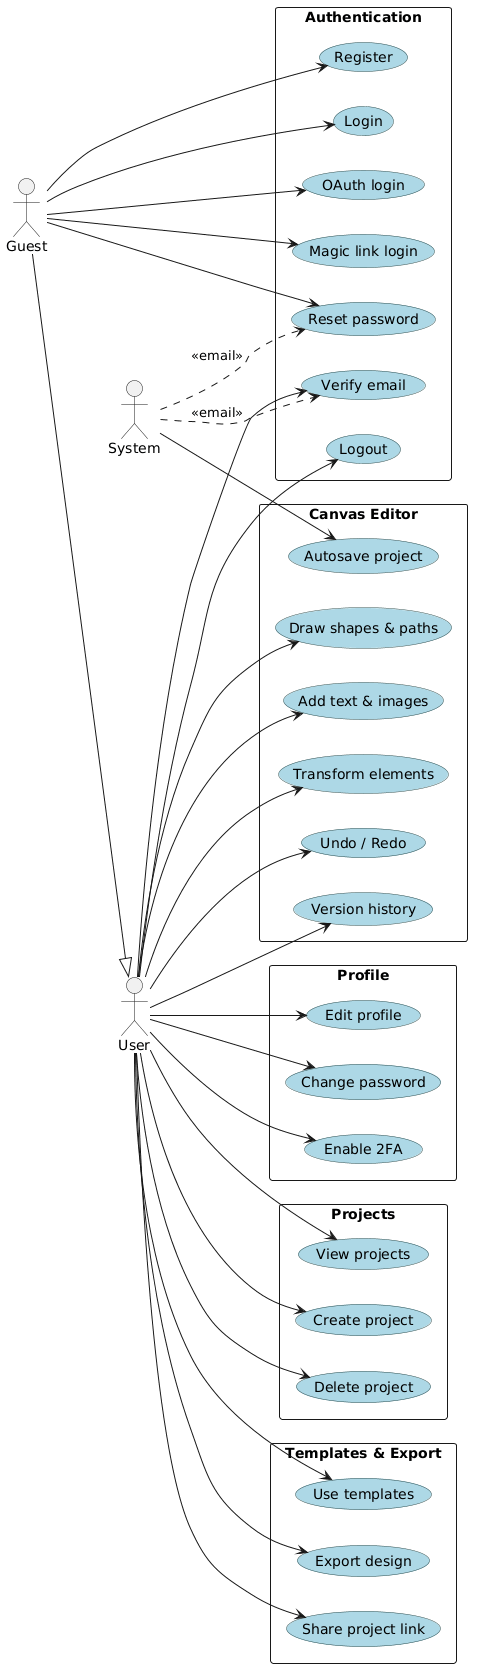

The diagram above was rendered by PlantUML. Its source (embedded in the PNG):
@startuml
left to right direction
skinparam packageStyle rectangle
skinparam usecase {
  BackgroundColor LightBlue
  BorderColor DarkSlateGray
}

actor Guest
actor User
actor System

Guest --|> User

rectangle "Authentication" {
  usecase "Register" as UC_Register
  usecase "Verify email" as UC_VerifyEmail
  usecase "Login" as UC_Login
  usecase "OAuth login" as UC_OAuth
  usecase "Reset password" as UC_ResetPwd
  usecase "Magic link login" as UC_MagicLink
  usecase "Logout" as UC_Logout
}

rectangle "Profile" {
  usecase "Edit profile" as UC_Profile
  usecase "Change password" as UC_ChangePass
  usecase "Enable 2FA" as UC_2FA
}

rectangle "Projects" {
  usecase "View projects" as UC_ListProj
  usecase "Create project" as UC_CreateProj
  usecase "Delete project" as UC_DeleteProj
}

rectangle "Canvas Editor" {
  usecase "Draw shapes & paths" as UC_Draw
  usecase "Add text & images" as UC_Content
  usecase "Transform elements" as UC_Transform
  usecase "Undo / Redo" as UC_Undo
  usecase "Autosave project" as UC_Autosave
  usecase "Version history" as UC_Version
}

rectangle "Templates & Export" {
  usecase "Use templates" as UC_Templates
  usecase "Export design" as UC_Export
  usecase "Share project link" as UC_Share
}

Guest --> UC_Register
Guest --> UC_Login
Guest --> UC_OAuth
Guest --> UC_ResetPwd
Guest --> UC_MagicLink

User --> UC_VerifyEmail
User --> UC_Logout
User --> UC_Profile
User --> UC_ChangePass
User --> UC_2FA
User --> UC_ListProj
User --> UC_CreateProj
User --> UC_DeleteProj
User --> UC_Draw
User --> UC_Content
User --> UC_Transform
User --> UC_Undo
User --> UC_Version
User --> UC_Templates
User --> UC_Export
User --> UC_Share

System --> UC_Autosave
System ..> UC_VerifyEmail : <<email>>
System ..> UC_ResetPwd : <<email>>
@enduml